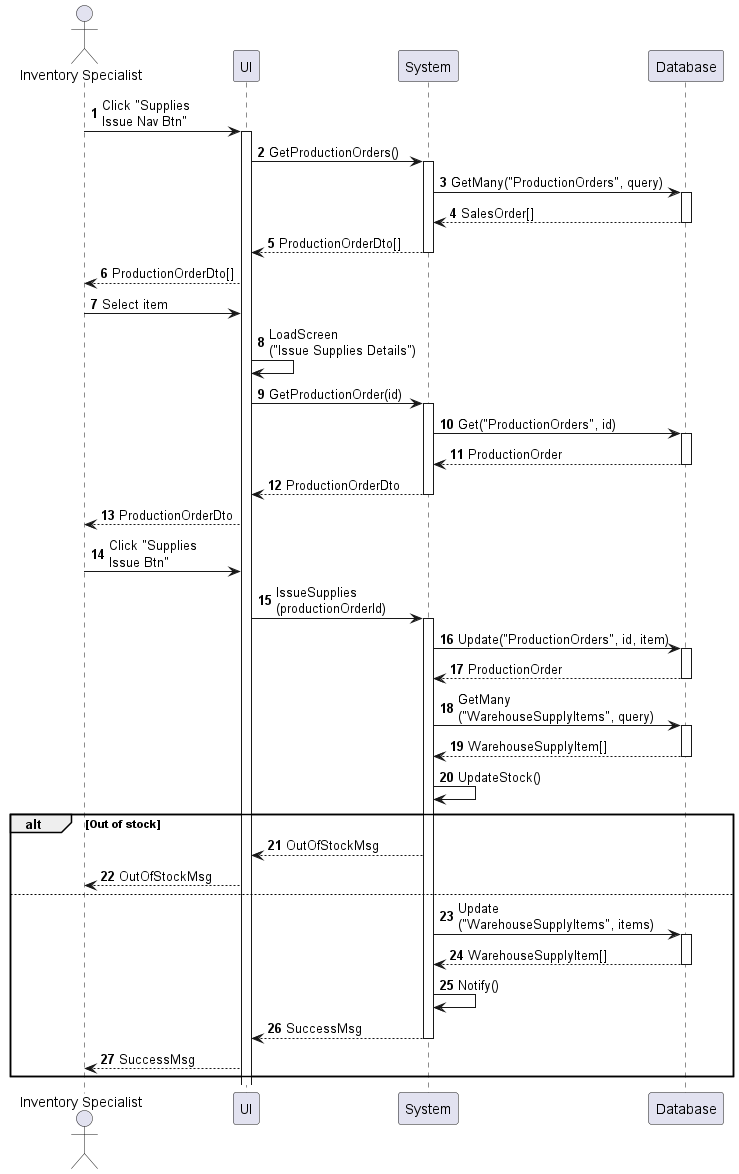

The diagram above was rendered by PlantUML. Its source (embedded in the PNG):
@startuml inventory-supply-issue
autonumber

actor "Inventory Specialist" as a
participant UI as f
participant System as b
participant Database as d

a -> f : Click "Supplies\nIssue Nav Btn"
activate f
f -> b : GetProductionOrders()
activate b
b -> d : GetMany("ProductionOrders", query)
activate d
return SalesOrder[]
return ProductionOrderDto[]
f --> a : ProductionOrderDto[]
a -> f : Select item
f -> f : LoadScreen\n("Issue Supplies Details")
f -> b : GetProductionOrder(id)
activate b
b -> d : Get("ProductionOrders", id)
activate d
return ProductionOrder
return ProductionOrderDto
f --> a : ProductionOrderDto
a -> f : Click "Supplies\nIssue Btn"
f -> b : IssueSupplies\n(productionOrderId)
activate b
b -> d : Update("ProductionOrders", id, item)
activate d
return ProductionOrder
b -> d : GetMany\n("WarehouseSupplyItems", query)
activate d
return WarehouseSupplyItem[]
b -> b : UpdateStock()

alt Out of stock
    b --> f : OutOfStockMsg
    f --> a : OutOfStockMsg
else
    b -> d : Update\n("WarehouseSupplyItems", items)
    activate d
    return WarehouseSupplyItem[]
    b -> b : Notify()
    return SuccessMsg
    f --> a : SuccessMsg
end
@enduml